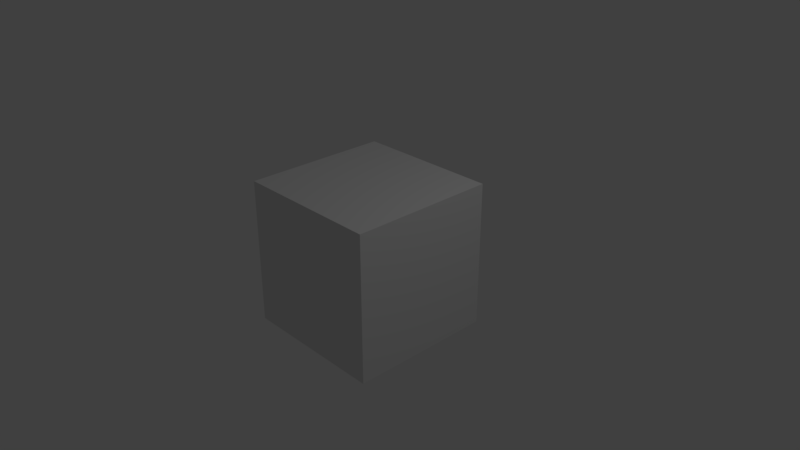 # Source: Cloth_Napkin.blend  (saved by Blender 2.78.0; exported with 4.5.12 LTS)
import bpy
from mathutils import Matrix  # noqa: F401  (used for matrix-valued properties, if any)

bpy.ops.wm.read_factory_settings(use_empty=True)
scene = bpy.context.scene
scene.name = 'Scene'

# ---- collections
col_collection_1 = bpy.data.collections.new('Collection 1'); scene.collection.children.link(col_collection_1)

# ---- materials (node trees are filled in below, after node groups)
mat_material = bpy.data.materials.new('Material')
mat_material.alpha_threshold = 0.0
mat_material.use_transparent_shadow = False
mat_material.roughness = 0.5
mat_material.line_color = (0.0, 0.0, 0.0, 1.0)

# ---- material node trees

# ---- world
world_world = bpy.data.worlds.new('World'); scene.world = world_world
world_world.color = (0.05088, 0.05088, 0.05088)
world_world.use_sun_shadow = False
world_world.sun_shadow_jitter_overblur = 0.0
world_world.cycles.sampling_method = 'MANUAL'

# ---- cameras
cam_camera = bpy.data.cameras.new('Camera')
cam_camera.clip_end = 100.0
cam_camera.lens = 35.0
cam_camera.sensor_width = 32.0
cam_camera.sensor_height = 18.0
cam_camera.ortho_scale = 7.314
cam_camera.dof.focus_distance = 0.0
cam_camera.dof.aperture_fstop = 128.0

# ---- lights
light_lamp = bpy.data.lights.new('Lamp', 'POINT')
light_lamp.transmission_factor = 0.0
light_lamp.cutoff_distance = 30.0
light_lamp.energy = 100.0
light_lamp.shadow_buffer_clip_start = 1.001
light_lamp.shadow_soft_size = 0.1
light_lamp.shadow_maximum_resolution = 0.006
light_lamp.use_absolute_resolution = True

# ---- meshes
me_cube = bpy.data.meshes.new('Cube')
me_cube.from_pydata([(1.0, 1.0, -1.0), (1.0, -1.0, -1.0), (-1.0, -1.0, -1.0), (-1.0, 1.0, -1.0), (1.0, 1.0, 1.0), (1.0, -1.0, 1.0), (-1.0, -1.0, 1.0), (-1.0, 1.0, 1.0)], [], [(0, 1, 2, 3), (4, 7, 6, 5), (0, 4, 5, 1), (1, 5, 6, 2), (2, 6, 7, 3), (4, 0, 3, 7)])
me_cube.materials.append(mat_material)
me_cube.use_remesh_preserve_volume = False
me_cube.use_remesh_preserve_attributes = False
me_cube.use_mirror_vertex_groups = False
me_cube.update()

# ---- objects
ob_cube = bpy.data.objects.new('Cube', me_cube)
ob_lamp = bpy.data.objects.new('Lamp', light_lamp)
ob_camera = bpy.data.objects.new('Camera', cam_camera)

# ---- transforms, parenting, visibility, modifiers, constraints
ob_cube.location = (0.0, 0.0, 0.0)
ob_cube.lock_rotations_4d = False
ob_cube.empty_display_type = 'ARROWS'
ob_cube.lineart.crease_threshold = 0.0
ob_lamp.location = (4.076, 1.005, 5.904)
ob_lamp.rotation_euler = (0.6503, 0.05522, 1.866)
ob_lamp.lock_rotations_4d = False
ob_lamp.empty_display_type = 'ARROWS'
ob_lamp.color = (0.0, 0.0, 0.0, 0.0)
ob_lamp.lineart.crease_threshold = 0.0
ob_camera.location = (7.481, -6.508, 5.344)
ob_camera.rotation_euler = (1.109, 0.0, 0.8149)
ob_camera.lock_rotations_4d = False
ob_camera.empty_display_type = 'ARROWS'
ob_camera.color = (0.0, 0.0, 0.0, 0.0)
ob_camera.display_type = 'WIRE'
ob_camera.lineart.crease_threshold = 0.0

# ---- collection membership
col_collection_1.objects.link(ob_cube)
col_collection_1.objects.link(ob_lamp)
col_collection_1.objects.link(ob_camera)

# ---- scene / render settings (as saved in the file)
scene.camera = ob_camera
scene.frame_start = 1; scene.frame_end = 250; scene.frame_set(1)
scene.render.engine = 'BLENDER_EEVEE_NEXT'
scene.render.resolution_percentage = 50
scene.render.dither_intensity = 0.0
scene.cycles.use_denoising = False
scene.cycles.samples = 128
scene.cycles.sampling_pattern = 'TABULATED_SOBOL'
scene.cycles.light_sampling_threshold = 0.0
scene.cycles.use_adaptive_sampling = False
scene.cycles.use_light_tree = False
scene.cycles.blur_glossy = 0.0
scene.cycles.sample_clamp_indirect = 0.0
scene.view_settings.view_transform = 'Standard'
bpy.context.view_layer.update()
